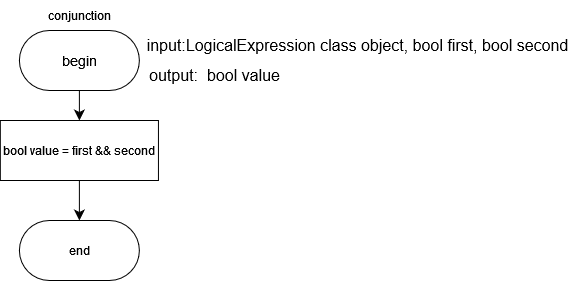

The diagram above was exported from draw.io. Its source (the exported page's mxGraphModel, read from the mxfile embedded in the PNG):
<mxGraphModel dx="712" dy="798" grid="1" gridSize="10" guides="1" tooltips="1" connect="1" arrows="1" fold="1" page="1" pageScale="1" pageWidth="827" pageHeight="1169" math="0" shadow="0">
  <root>
    <mxCell id="0" />
    <mxCell id="1" parent="0" />
    <mxCell id="c5egSniCPje9A4EVT9Ky-8" style="edgeStyle=none;curved=1;rounded=0;orthogonalLoop=1;jettySize=auto;html=1;exitX=0.5;exitY=1;exitDx=0;exitDy=0;fontSize=12;startSize=8;endSize=8;" parent="1" source="c5egSniCPje9A4EVT9Ky-1" target="c5egSniCPje9A4EVT9Ky-5" edge="1">
      <mxGeometry relative="1" as="geometry" />
    </mxCell>
    <mxCell id="c5egSniCPje9A4EVT9Ky-1" value="&lt;font face=&quot;Helvetica&quot; style=&quot;font-size: 14px;&quot;&gt;begin&lt;/font&gt;" style="rounded=1;whiteSpace=wrap;html=1;arcSize=50;" parent="1" vertex="1">
      <mxGeometry x="106.89000000000001" y="50" width="120" height="60" as="geometry" />
    </mxCell>
    <mxCell id="c5egSniCPje9A4EVT9Ky-2" value="conjunction" style="text;html=1;align=center;verticalAlign=middle;whiteSpace=wrap;rounded=0;" parent="1" vertex="1">
      <mxGeometry x="136.89" y="20" width="60" height="30" as="geometry" />
    </mxCell>
    <mxCell id="c5egSniCPje9A4EVT9Ky-3" value="&lt;div&gt;input:LogicalExpression class object,  bool first, bool second&lt;br&gt;&lt;/div&gt;" style="text;html=1;align=center;verticalAlign=middle;resizable=0;points=[];autosize=1;strokeColor=none;fillColor=none;fontSize=16;" parent="1" vertex="1">
      <mxGeometry x="220" y="50" width="450" height="30" as="geometry" />
    </mxCell>
    <mxCell id="c5egSniCPje9A4EVT9Ky-4" value="output:&amp;nbsp;&lt;span data-code-marker=&quot;+&quot; class=&quot;blob-code-inner blob-code-marker js-code-nav-pass&quot;&gt; &lt;span class=&quot;pl-smi&quot;&gt;bool&lt;/span&gt; &lt;span class=&quot;pl-s1&quot;&gt;value&lt;/span&gt;&lt;/span&gt;  " style="text;html=1;align=center;verticalAlign=middle;resizable=0;points=[];autosize=1;strokeColor=none;fillColor=none;fontSize=16;" parent="1" vertex="1">
      <mxGeometry x="226.89" y="80" width="150" height="30" as="geometry" />
    </mxCell>
    <mxCell id="c5egSniCPje9A4EVT9Ky-9" style="edgeStyle=none;curved=1;rounded=0;orthogonalLoop=1;jettySize=auto;html=1;exitX=0.5;exitY=1;exitDx=0;exitDy=0;fontSize=12;startSize=8;endSize=8;" parent="1" source="c5egSniCPje9A4EVT9Ky-5" target="c5egSniCPje9A4EVT9Ky-6" edge="1">
      <mxGeometry relative="1" as="geometry" />
    </mxCell>
    <mxCell id="c5egSniCPje9A4EVT9Ky-5" value="&lt;span data-code-marker=&quot;+&quot; class=&quot;blob-code-inner blob-code-marker js-code-nav-pass&quot;&gt; &lt;span class=&quot;pl-smi&quot;&gt;bool&lt;/span&gt; &lt;span class=&quot;pl-s1&quot;&gt;value&lt;/span&gt; &lt;span class=&quot;pl-c1&quot;&gt;=&lt;/span&gt;&lt;/span&gt; first &amp;amp;&amp;amp; second" style="whiteSpace=wrap;html=1;" parent="1" vertex="1">
      <mxGeometry x="87.84" y="140" width="158.11" height="60" as="geometry" />
    </mxCell>
    <mxCell id="c5egSniCPje9A4EVT9Ky-6" value="&lt;div&gt;end&lt;/div&gt;" style="rounded=1;whiteSpace=wrap;html=1;arcSize=50;" parent="1" vertex="1">
      <mxGeometry x="106.89000000000001" y="240" width="120" height="60" as="geometry" />
    </mxCell>
  </root>
</mxGraphModel>